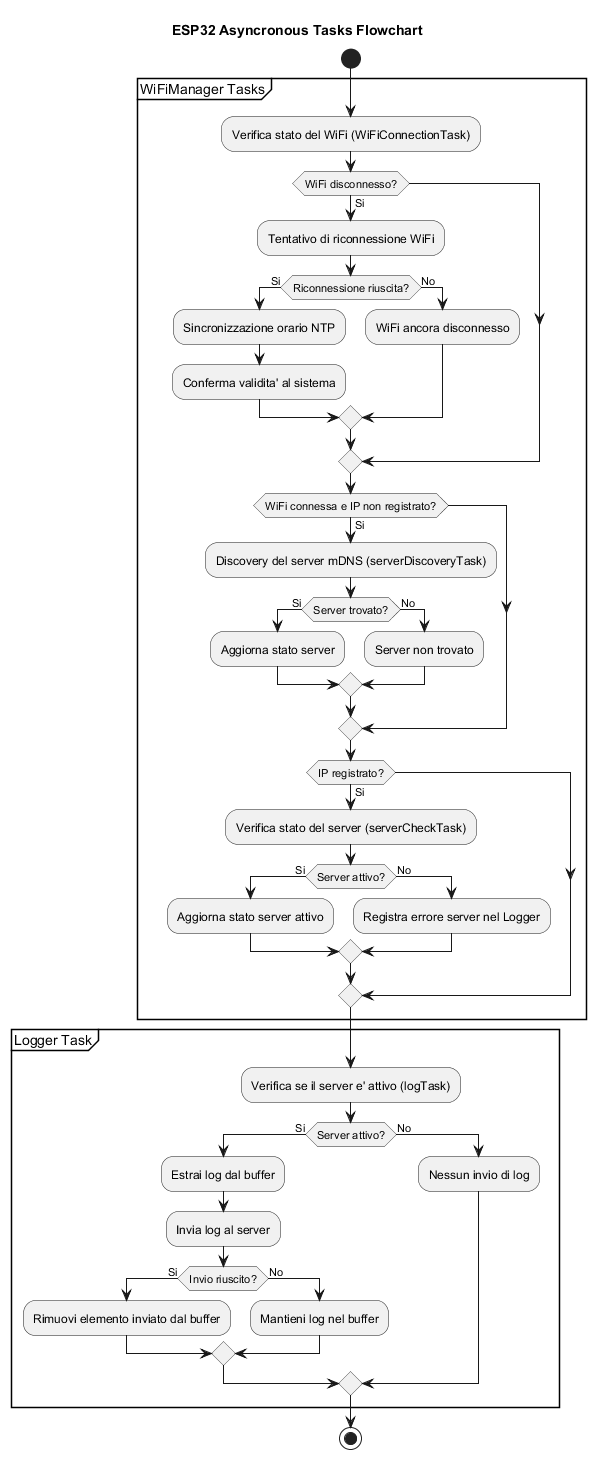

The diagram above was rendered by PlantUML. Its source (embedded in the PNG):
@startuml esp32_asynctask_flowchart

title ESP32 Asyncronous Tasks Flowchart

start

group WiFiManager Tasks
  :Verifica stato del WiFi (WiFiConnectionTask);
  if (WiFi disconnesso?) then (Si)
    :Tentativo di riconnessione WiFi;
    if (Riconnessione riuscita?) then (Si)
      :Sincronizzazione orario NTP;
      :Conferma validita' al sistema;
    else (No)
      :WiFi ancora disconnesso;
    endif
  endif

  if (WiFi connessa e IP non registrato?) then (Si)
    :Discovery del server mDNS (serverDiscoveryTask);
    if (Server trovato?) then (Si)
      :Aggiorna stato server;
    else (No)
      :Server non trovato;
    endif
  endif

  if (IP registrato?) then (Si)
    :Verifica stato del server (serverCheckTask);
    if (Server attivo?) then (Si)
      :Aggiorna stato server attivo;
    else (No)
      :Registra errore server nel Logger;
    endif
  endif
end group

group Logger Task
  :Verifica se il server e' attivo (logTask);
  if (Server attivo?) then (Si)
    :Estrai log dal buffer;
    :Invia log al server;
    if (Invio riuscito?) then (Si)
      :Rimuovi elemento inviato dal buffer;
    else (No)
      :Mantieni log nel buffer;
    endif
  else (No)
    :Nessun invio di log;
  endif
end group

stop

@enduml